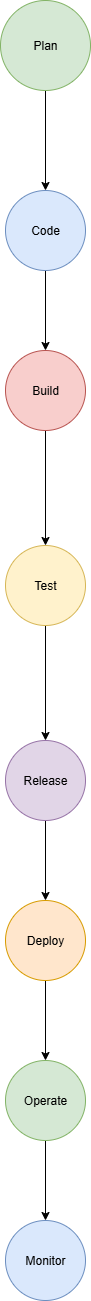

The diagram above was exported from draw.io. Its source (the exported page's mxGraphModel, read from the mxfile embedded in the PNG):
<mxGraphModel dx="992" dy="502" grid="1" gridSize="10" guides="1" tooltips="1" connect="1" arrows="1" fold="1" page="1" pageScale="1" pageWidth="827" pageHeight="1169" math="0" shadow="0">
  <root>
    <mxCell id="0" />
    <mxCell id="1" parent="0" />
    <mxCell id="9dOX1chQ41o2b08qSopE-23" style="edgeStyle=orthogonalEdgeStyle;rounded=0;orthogonalLoop=1;jettySize=auto;html=1;exitX=0.5;exitY=1;exitDx=0;exitDy=0;entryX=0.5;entryY=0;entryDx=0;entryDy=0;" edge="1" parent="1" source="9dOX1chQ41o2b08qSopE-18" target="9dOX1chQ41o2b08qSopE-19">
      <mxGeometry relative="1" as="geometry" />
    </mxCell>
    <mxCell id="9dOX1chQ41o2b08qSopE-18" value="Plan" style="ellipse;whiteSpace=wrap;html=1;aspect=fixed;fillColor=#d5e8d4;strokeColor=#82b366;" vertex="1" parent="1">
      <mxGeometry x="355" y="40" width="90" height="90" as="geometry" />
    </mxCell>
    <mxCell id="9dOX1chQ41o2b08qSopE-24" value="" style="edgeStyle=orthogonalEdgeStyle;rounded=0;orthogonalLoop=1;jettySize=auto;html=1;" edge="1" parent="1" source="9dOX1chQ41o2b08qSopE-19" target="9dOX1chQ41o2b08qSopE-20">
      <mxGeometry relative="1" as="geometry" />
    </mxCell>
    <mxCell id="9dOX1chQ41o2b08qSopE-19" value="Code" style="ellipse;whiteSpace=wrap;html=1;aspect=fixed;fillColor=#dae8fc;strokeColor=#6c8ebf;" vertex="1" parent="1">
      <mxGeometry x="360" y="230" width="80" height="80" as="geometry" />
    </mxCell>
    <mxCell id="9dOX1chQ41o2b08qSopE-25" value="" style="edgeStyle=orthogonalEdgeStyle;rounded=0;orthogonalLoop=1;jettySize=auto;html=1;" edge="1" parent="1" source="9dOX1chQ41o2b08qSopE-20" target="9dOX1chQ41o2b08qSopE-21">
      <mxGeometry relative="1" as="geometry" />
    </mxCell>
    <mxCell id="9dOX1chQ41o2b08qSopE-20" value="Build" style="ellipse;whiteSpace=wrap;html=1;aspect=fixed;fillColor=#f8cecc;strokeColor=#b85450;" vertex="1" parent="1">
      <mxGeometry x="360" y="390" width="80" height="80" as="geometry" />
    </mxCell>
    <mxCell id="9dOX1chQ41o2b08qSopE-26" value="" style="edgeStyle=orthogonalEdgeStyle;rounded=0;orthogonalLoop=1;jettySize=auto;html=1;" edge="1" parent="1" source="9dOX1chQ41o2b08qSopE-21" target="9dOX1chQ41o2b08qSopE-22">
      <mxGeometry relative="1" as="geometry" />
    </mxCell>
    <mxCell id="9dOX1chQ41o2b08qSopE-21" value="Test" style="ellipse;whiteSpace=wrap;html=1;aspect=fixed;fillColor=#fff2cc;strokeColor=#d6b656;" vertex="1" parent="1">
      <mxGeometry x="360" y="585" width="80" height="80" as="geometry" />
    </mxCell>
    <mxCell id="9dOX1chQ41o2b08qSopE-28" value="" style="edgeStyle=orthogonalEdgeStyle;rounded=0;orthogonalLoop=1;jettySize=auto;html=1;" edge="1" parent="1" source="9dOX1chQ41o2b08qSopE-22" target="9dOX1chQ41o2b08qSopE-27">
      <mxGeometry relative="1" as="geometry" />
    </mxCell>
    <mxCell id="9dOX1chQ41o2b08qSopE-22" value="Release" style="ellipse;whiteSpace=wrap;html=1;aspect=fixed;fillColor=#e1d5e7;strokeColor=#9673a6;" vertex="1" parent="1">
      <mxGeometry x="360" y="780" width="80" height="80" as="geometry" />
    </mxCell>
    <mxCell id="9dOX1chQ41o2b08qSopE-30" value="" style="edgeStyle=orthogonalEdgeStyle;rounded=0;orthogonalLoop=1;jettySize=auto;html=1;" edge="1" parent="1" source="9dOX1chQ41o2b08qSopE-27" target="9dOX1chQ41o2b08qSopE-29">
      <mxGeometry relative="1" as="geometry" />
    </mxCell>
    <mxCell id="9dOX1chQ41o2b08qSopE-27" value="Deploy" style="ellipse;whiteSpace=wrap;html=1;aspect=fixed;fillColor=#ffe6cc;strokeColor=#d79b00;" vertex="1" parent="1">
      <mxGeometry x="360" y="940" width="80" height="80" as="geometry" />
    </mxCell>
    <mxCell id="9dOX1chQ41o2b08qSopE-32" value="" style="edgeStyle=orthogonalEdgeStyle;rounded=0;orthogonalLoop=1;jettySize=auto;html=1;" edge="1" parent="1" source="9dOX1chQ41o2b08qSopE-29" target="9dOX1chQ41o2b08qSopE-31">
      <mxGeometry relative="1" as="geometry" />
    </mxCell>
    <mxCell id="9dOX1chQ41o2b08qSopE-29" value="Operate" style="ellipse;whiteSpace=wrap;html=1;aspect=fixed;fillColor=#d5e8d4;strokeColor=#82b366;" vertex="1" parent="1">
      <mxGeometry x="360" y="1100" width="80" height="80" as="geometry" />
    </mxCell>
    <mxCell id="9dOX1chQ41o2b08qSopE-31" value="Monitor" style="ellipse;whiteSpace=wrap;html=1;aspect=fixed;fillColor=#dae8fc;strokeColor=#6c8ebf;" vertex="1" parent="1">
      <mxGeometry x="360" y="1260" width="80" height="80" as="geometry" />
    </mxCell>
  </root>
</mxGraphModel>